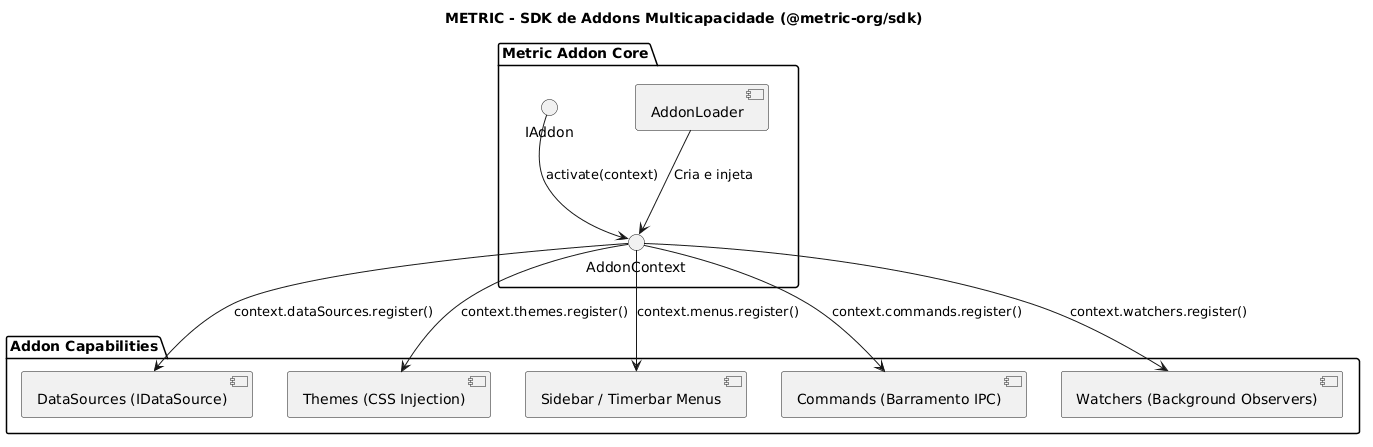

The diagram above was rendered by PlantUML. Its source (embedded in the PNG):
@startuml
title METRIC - SDK de Addons Multicapacidade (@metric-org/sdk)

package "Metric Addon Core" {
    interface "IAddon" as IAddon
    interface "AddonContext" as AddonCtx
    component [AddonLoader] as Loader
}

package "Addon Capabilities" {
    [DataSources (IDataSource)] as DS
    [Themes (CSS Injection)] as Themes
    [Sidebar / Timerbar Menus] as Menus
    [Commands (Barramento IPC)] as Cmds
    [Watchers (Background Observers)] as Watchers
}

Loader --> AddonCtx : Cria e injeta
IAddon --> AddonCtx : activate(context)
AddonCtx --> DS : context.dataSources.register()
AddonCtx --> Themes : context.themes.register()
AddonCtx --> Menus : context.menus.register()
AddonCtx --> Cmds : context.commands.register()
AddonCtx --> Watchers : context.watchers.register()
@enduml